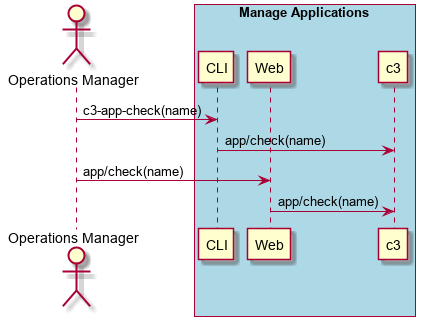

The diagram above was rendered by PlantUML. Its source (embedded in the PNG):
@startuml
Actor "Operations Manager" as A

box "Manage Applications" #lightblue
participant CLI as CLI
participant Web as Web
participant "c3" as S
A -> CLI : c3-app-check(name)
CLI -> S : app/check(name)
A -> Web : app/check(name)
Web -> S : app/check(name)
end box

@enduml